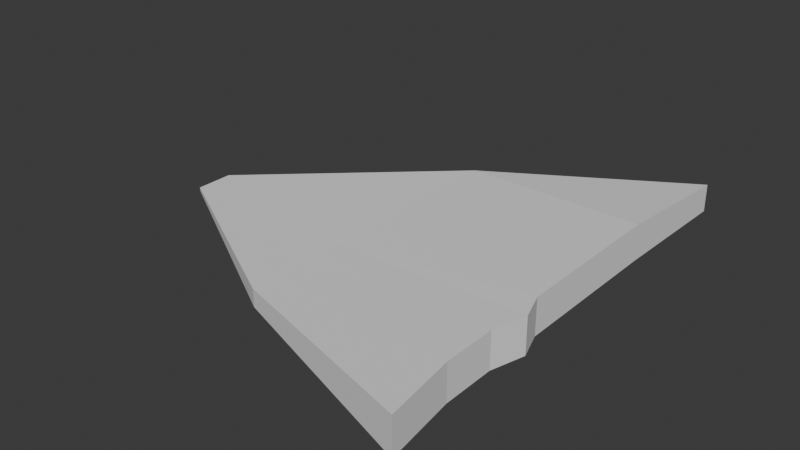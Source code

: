 # Source: wingR.blend  (saved by Blender 4.4.30; exported with 4.5.12 LTS)
import bpy
from mathutils import Matrix  # noqa: F401  (used for matrix-valued properties, if any)

bpy.ops.wm.read_factory_settings(use_empty=True)
scene = bpy.context.scene
scene.name = 'Scene'

# ---- collections
col_collection = bpy.data.collections.new('Collection'); scene.collection.children.link(col_collection)

# ---- world
world_world = bpy.data.worlds.new('World'); scene.world = world_world
world_world.use_nodes = True; world_world.node_tree.nodes.clear()
_N = world_world.node_tree.nodes; _L = world_world.node_tree.links
n0 = _N.new('ShaderNodeOutputWorld'); n0.name = 'World Output'; n0.location = (300, 300)
n1 = _N.new('ShaderNodeBackground'); n1.name = 'Background'; n1.location = (10, 300)
n1.inputs[0].default_value = (0.05088, 0.05088, 0.05088, 1.0)
_L.new(n1.outputs[0], n0.inputs[0])
n0.is_active_output = True
world_world.color = (0.05088, 0.05088, 0.05088)
world_world.sun_shadow_jitter_overblur = 0.0

# ---- meshes
me_002 = bpy.data.meshes.new('立方体.002')
me_002.from_pydata([(0.02786, -0.9413, -0.06249), (0.02786, -0.9413, 0.07768), (-0.01724, 0.9333, -0.07663), (-0.01724, 0.9333, 0.03235), (-1.481, -0.2681, 0.000513), (-1.481, -0.2681, 0.01468), (-1.481, -0.124, 0.000513), (-1.481, -0.124, 0.01468), (-0.7492, 0.468, -0.02568), (-0.7492, 0.468, 0.04087), (-0.7492, -0.6889, -0.02568), (-0.7492, -0.6889, 0.04087), (-0.01486, 0.3984, -0.06249), (-0.01486, 0.3984, 0.07768), (-1.481, -0.1651, 0.000513), (-1.481, -0.1651, 0.01468), (-0.7492, 0.1379, 0.04087), (-0.7492, 0.1379, -0.02568), (-0.01015, -0.6623, -0.06249), (-1.481, -0.2466, 0.01468), (-0.7492, -0.5167, 0.04087), (-0.7492, -0.5167, -0.02568), (-0.01015, -0.6623, 0.07768), (-1.481, -0.2466, 0.000513), (0.0252, -0.3255, 0.07768), (-1.481, -0.2208, 0.000513), (0.0252, -0.3255, -0.06249), (-1.481, -0.2208, 0.01468), (-0.7492, -0.3088, 0.04087), (-0.7492, -0.3088, -0.02568), (-0.01212, -0.2187, 0.07768), (-1.481, -0.2125, 0.000513), (-0.01212, -0.2187, -0.06249), (-1.481, -0.2125, 0.01468), (-0.7492, -0.2429, 0.04087), (-0.7492, -0.2429, -0.02568), (-0.01107, -0.4557, -0.06249), (-1.481, -0.2308, 0.01468), (-0.7492, -0.3892, 0.04087), (-0.7492, -0.3892, -0.02568), (-0.01107, -0.4557, 0.07768), (-1.481, -0.2308, 0.000513)], [], [(12, 3, 13), (6, 9, 8), (4, 19, 23), (0, 11, 10), (21, 4, 23), (11, 22, 20), (5, 20, 19), (18, 10, 21), (10, 5, 4), (8, 3, 2), (12, 8, 2), (7, 16, 9), (9, 13, 3), (17, 6, 8), (14, 7, 6), (32, 13, 30), (18, 1, 0), (36, 21, 39), (19, 38, 37), (20, 40, 38), (39, 23, 41), (23, 37, 41), (25, 33, 31), (35, 25, 31), (28, 30, 34), (27, 34, 33), (32, 29, 35), (36, 24, 40), (32, 17, 12), (15, 34, 16), (16, 30, 13), (35, 14, 17), (31, 15, 14), (26, 30, 24), (36, 22, 18), (41, 27, 25), (29, 41, 25), (28, 40, 24), (37, 28, 27), (36, 29, 26), (12, 2, 3), (6, 7, 9), (4, 5, 19), (0, 1, 11), (21, 10, 4), (11, 1, 22), (5, 11, 20), (18, 0, 10), (10, 11, 5), (8, 9, 3), (12, 17, 8), (7, 15, 16), (9, 16, 13), (17, 14, 6), (14, 15, 7), (32, 12, 13), (18, 22, 1), (36, 18, 21), (19, 20, 38), (20, 22, 40), (39, 21, 23), (23, 19, 37), (25, 27, 33), (35, 29, 25), (28, 24, 30), (27, 28, 34), (32, 26, 29), (36, 26, 24), (32, 35, 17), (15, 33, 34), (16, 34, 30), (35, 31, 14), (31, 33, 15), (26, 32, 30), (36, 40, 22), (41, 37, 27), (29, 39, 41), (28, 38, 40), (37, 38, 28), (36, 39, 29)])
me_002.polygons.foreach_set('use_smooth', [True] * 80)
_k = set([(0, 1), (0, 10), (0, 18), (1, 11), (1, 22), (2, 3), (2, 8), (2, 12), (3, 9), (3, 13), (4, 5), (4, 10), (4, 23), (5, 11), (5, 19), (6, 7), (6, 8), (6, 14), (7, 9), (7, 15), (8, 9), (8, 12), (8, 17), (9, 13), (9, 16), (10, 11), (10, 21), (11, 22), (12, 32), (13, 30), (14, 31), (15, 33), (16, 34), (17, 32), (18, 22), (18, 36), (19, 37), (22, 40), (23, 41), (24, 26), (24, 28), (24, 30), (24, 40), (25, 31), (25, 41), (26, 29), (26, 32), (26, 36), (27, 33), (27, 37), (28, 30), (28, 38), (29, 32), (29, 36), (30, 32), (36, 40)])
me_002.attributes.new('sharp_edge', 'BOOLEAN', 'EDGE').data.foreach_set('value', [ (min(e.vertices), max(e.vertices)) in _k for e in me_002.edges])
_uv = me_002.uv_layers.new(name='UVMap')
_uv.uv.foreach_set('vector', [0.375, 0.1787, 0.625, 0.25, 0.625, 0.1787, 0.375, 0.5, 0.625, 0.375, 0.375, 0.375, 0.375, 0.75, 0.625, 0.7128, 0.375, 0.7128, 0.375, 1.0, 0.625, 0.875, 0.375, 0.875, 0.25, 0.7128, 0.375, 0.75, 0.375, 0.7128, 0.75, 0.75, 0.875, 0.7128, 0.75, 0.7128, 0.625, 0.75, 0.75, 0.7128, 0.625, 0.7128, 0.125, 0.7128, 0.25, 0.75, 0.25, 0.7128, 0.375, 0.875, 0.625, 0.75, 0.375, 0.75, 0.375, 0.375, 0.625, 0.25, 0.375, 0.25, 0.125, 0.5713, 0.25, 0.5, 0.125, 0.5, 0.625, 0.5, 0.75, 0.5713, 0.75, 0.5, 0.75, 0.5, 0.875, 0.5713, 0.875, 0.5, 0.25, 0.5713, 0.375, 0.5, 0.25, 0.5, 0.375, 0.5713, 0.625, 0.5, 0.375, 0.5, 0.375, 0.09637, 0.625, 0.1787, 0.625, 0.09637, 0.375, 0.03721, 0.625, 0.0, 0.375, 0.0, 0.125, 0.6852, 0.25, 0.7128, 0.25, 0.6852, 0.625, 0.7128, 0.75, 0.6852, 0.625, 0.6852, 0.75, 0.7128, 0.875, 0.6852, 0.75, 0.6852, 0.25, 0.6852, 0.375, 0.7128, 0.375, 0.6852, 0.375, 0.7128, 0.625, 0.6852, 0.375, 0.6852, 0.375, 0.6679, 0.625, 0.6536, 0.375, 0.6536, 0.25, 0.6536, 0.375, 0.6679, 0.375, 0.6536, 0.75, 0.6679, 0.875, 0.6536, 0.75, 0.6536, 0.625, 0.6679, 0.75, 0.6536, 0.625, 0.6536, 0.125, 0.6536, 0.25, 0.6679, 0.25, 0.6536, 0.375, 0.06475, 0.625, 0.08213, 0.625, 0.06475, 0.125, 0.6536, 0.25, 0.5713, 0.125, 0.5713, 0.625, 0.5713, 0.75, 0.6536, 0.75, 0.5713, 0.75, 0.5713, 0.875, 0.6536, 0.875, 0.5713, 0.25, 0.6536, 0.375, 0.5713, 0.25, 0.5713, 0.375, 0.6536, 0.625, 0.5713, 0.375, 0.5713, 0.375, 0.08213, 0.625, 0.09637, 0.625, 0.08213, 0.375, 0.06475, 0.625, 0.03721, 0.375, 0.03721, 0.375, 0.6852, 0.625, 0.6679, 0.375, 0.6679, 0.25, 0.6679, 0.375, 0.6852, 0.375, 0.6679, 0.75, 0.6679, 0.875, 0.6852, 0.875, 0.6679, 0.625, 0.6852, 0.75, 0.6679, 0.625, 0.6679, 0.125, 0.6852, 0.25, 0.6679, 0.125, 0.6679, 0.375, 0.1787, 0.375, 0.25, 0.625, 0.25, 0.375, 0.5, 0.625, 0.5, 0.625, 0.375, 0.375, 0.75, 0.625, 0.75, 0.625, 0.7128, 0.375, 1.0, 0.625, 1.0, 0.625, 0.875, 0.25, 0.7128, 0.25, 0.75, 0.375, 0.75, 0.75, 0.75, 0.875, 0.75, 0.875, 0.7128, 0.625, 0.75, 0.75, 0.75, 0.75, 0.7128, 0.125, 0.7128, 0.125, 0.75, 0.25, 0.75, 0.375, 0.875, 0.625, 0.875, 0.625, 0.75, 0.375, 0.375, 0.625, 0.375, 0.625, 0.25, 0.125, 0.5713, 0.25, 0.5713, 0.25, 0.5, 0.625, 0.5, 0.625, 0.5713, 0.75, 0.5713, 0.75, 0.5, 0.75, 0.5713, 0.875, 0.5713, 0.25, 0.5713, 0.375, 0.5713, 0.375, 0.5, 0.375, 0.5713, 0.625, 0.5713, 0.625, 0.5, 0.375, 0.09637, 0.375, 0.1787, 0.625, 0.1787, 0.375, 0.03721, 0.625, 0.03721, 0.625, 0.0, 0.125, 0.6852, 0.125, 0.7128, 0.25, 0.7128, 0.625, 0.7128, 0.75, 0.7128, 0.75, 0.6852, 0.75, 0.7128, 0.875, 0.7128, 0.875, 0.6852, 0.25, 0.6852, 0.25, 0.7128, 0.375, 0.7128, 0.375, 0.7128, 0.625, 0.7128, 0.625, 0.6852, 0.375, 0.6679, 0.625, 0.6679, 0.625, 0.6536, 0.25, 0.6536, 0.25, 0.6679, 0.375, 0.6679, 0.75, 0.6679, 0.875, 0.6679, 0.875, 0.6536, 0.625, 0.6679, 0.75, 0.6679, 0.75, 0.6536, 0.125, 0.6536, 0.125, 0.6679, 0.25, 0.6679, 0.375, 0.06475, 0.375, 0.08213, 0.625, 0.08213, 0.125, 0.6536, 0.25, 0.6536, 0.25, 0.5713, 0.625, 0.5713, 0.625, 0.6536, 0.75, 0.6536, 0.75, 0.5713, 0.75, 0.6536, 0.875, 0.6536, 0.25, 0.6536, 0.375, 0.6536, 0.375, 0.5713, 0.375, 0.6536, 0.625, 0.6536, 0.625, 0.5713, 0.375, 0.08213, 0.375, 0.09637, 0.625, 0.09637, 0.375, 0.06475, 0.625, 0.06475, 0.625, 0.03721, 0.375, 0.6852, 0.625, 0.6852, 0.625, 0.6679, 0.25, 0.6679, 0.25, 0.6852, 0.375, 0.6852, 0.75, 0.6679, 0.75, 0.6852, 0.875, 0.6852, 0.625, 0.6852, 0.75, 0.6852, 0.75, 0.6679, 0.125, 0.6852, 0.25, 0.6852, 0.25, 0.6679])
me_002.update()
me_002.normals_split_custom_set([tuple(v) for v in zip(*[iter([1.0, 0.004443, 0.0, 1.0, 0.004444, 0.0, 1.0, 0.004443, 0.0, -0.6289, 0.7775, 0.0, -0.6289, 0.7775, 0.0, -0.6289, 0.7775, 0.0, -1.0, -3.709e-06, 0.0, -1.0, 1.052e-06, 0.0, -1.0, 1.152e-06, 0.0, -0.3089, -0.9511, 0.0, -0.3089, -0.9511, 0.0, -0.3089, -0.9511, 0.0, -0.04277, -9.821e-06, -0.9991, -0.03576, 1.433e-07, -0.9994, -0.03576, -1.163e-07, -0.9994, -0.03699, 1.918e-07, 0.9993, -0.04978, -0.0001894, 0.9988, -0.04277, -9.665e-06, 0.9991, -0.03576, 2.235e-07, 0.9994, -0.04277, -9.665e-06, 0.9991, -0.03576, 9.401e-08, 0.9994, -0.04972, -0.0002232, -0.9988, -0.04951, -0.00518, -0.9988, -0.04277, -9.821e-06, -0.9991, -0.4984, -0.867, 0.0, -0.4984, -0.867, 0.0, -0.4984, -0.867, 0.0, -0.5364, 0.8439, 0.0, -0.5364, 0.8439, 0.0, -0.5364, 0.8439, 0.0, -0.05256, -0.02663, -0.9983, -0.05256, -0.02663, -0.9983, -0.05256, -0.02663, -0.9983, -0.03576, 1.18e-07, 0.9994, -0.03576, 7.877e-08, 0.9994, -0.03576, 8.49e-08, 0.9994, -0.04192, 0.08418, 0.9956, -0.04192, 0.08418, 0.9956, -0.04192, 0.08418, 0.9956, -0.03335, -2.88e-07, -0.9994, -0.03576, -5.693e-08, -0.9994, -0.03576, -6.163e-08, -0.9994, -1.0, 9.458e-08, 0.0, -1.0, 5.068e-08, 0.0, -1.0, 0.0, 0.0, 1.0, 0.004442, 0.0, 1.0, 0.004443, 0.0, 1.0, 0.004442, 0.0, 0.9909, 0.135, 0.0, 0.9909, 0.135, 0.0, 0.9909, 0.135, 0.0, -0.04978, -0.0001866, -0.9988, -0.04277, -9.821e-06, -0.9991, -0.0358, -3.556e-07, -0.9994, -0.03576, 9.401e-08, 0.9994, -0.0358, -2.553e-07, 0.9994, -0.03576, 4.31e-09, 0.9994, -0.04277, -9.665e-06, 0.9991, -0.04985, -0.0002164, 0.9988, -0.0358, -2.553e-07, 0.9994, -0.0358, -3.556e-07, -0.9994, -0.03576, -1.163e-07, -0.9994, -0.03576, -2.88e-08, -0.9994, -1.0, 1.152e-06, 0.0, -1.0, -8.733e-06, 0.0, -1.0, 4.184e-06, 0.0, -1.0, 3.855e-06, 0.0, -1.0, -3.203e-06, 0.0, -1.0, -1.653e-05, 0.0, -0.0358, -4.854e-07, -0.9994, -0.03576, -5.717e-08, -0.9994, -0.03576, -1.326e-07, -0.9994, -0.03405, 3.928e-07, 0.9994, -0.04994, -0.0001467, 0.9988, -0.0358, -2.791e-07, 0.9994, -0.03576, 3.171e-07, 0.9994, -0.0358, -2.791e-07, 0.9994, -0.03576, 3.018e-07, 0.9994, -0.04987, -7.315e-08, -0.9988, -0.03545, -3.988e-07, -0.9994, -0.0358, -4.854e-07, -0.9994, 0.9634, -0.2682, 0.0, 0.9634, -0.2682, 0.0, 0.9634, -0.2682, 0.0, -0.04998, -0.0002221, -0.9988, -0.05003, -8.692e-05, -0.9987, -0.05, -0.0001643, -0.9987, -0.03576, 5.704e-08, 0.9994, -0.0358, -2.791e-07, 0.9994, -0.03576, 7.877e-08, 0.9994, -0.04997, -5.578e-05, 0.9988, -0.04994, -0.0001467, 0.9988, -0.05, -0.0001641, 0.9987, -0.0358, -4.854e-07, -0.9994, -0.03576, -2.724e-08, -0.9994, -0.03335, -2.88e-07, -0.9994, -1.0, -1.653e-05, 0.0, -1.0, 6.159e-09, 0.0, -1.0, 9.458e-08, 0.0, 0.944, 0.33, 0.0, 0.944, 0.33, 0.0, 0.944, 0.33, 0.0, 1.0, 0.004445, 0.0, 1.0, 0.004445, 0.0, 1.0, 0.004445, 0.0, -1.0, 4.184e-06, 0.0, -1.0, 3.382e-06, 0.0, -1.0, 3.855e-06, 0.0, -0.03545, -3.988e-07, -0.9994, -0.03576, -2.88e-08, -0.9994, -0.03576, -5.717e-08, -0.9994, -0.04786, 0.009764, 0.9988, -0.04985, -0.0002164, 0.9988, -0.04719, 0.01314, 0.9988, -0.03576, 4.31e-09, 0.9994, -0.03405, 3.928e-07, 0.9994, -0.03576, 3.171e-07, 0.9994, -0.04719, 0.01314, -0.9988, -0.04719, 0.01314, -0.9988, -0.04719, 0.01314, -0.9988, 1.0, 0.004443, 0.0, 1.0, 0.004444, 0.0, 1.0, 0.004444, 0.0, -0.6289, 0.7775, 0.0, -0.6289, 0.7775, 0.0, -0.6289, 0.7775, 0.0, -1.0, -3.709e-06, 0.0, -1.0, -5.904e-06, 0.0, -1.0, 1.052e-06, 0.0, -0.3089, -0.9511, 0.0, -0.3089, -0.9511, 0.0, -0.3089, -0.9511, 0.0, -0.04277, -9.821e-06, -0.9991, -0.03576, -8.861e-08, -0.9994, -0.03576, 1.433e-07, -0.9994, -0.0495, -0.006742, 0.9988, -0.0495, -0.006742, 0.9988, -0.0495, -0.006742, 0.9988, -0.03576, 2.235e-07, 0.9994, -0.03699, 1.918e-07, 0.9993, -0.04277, -9.665e-06, 0.9991, -0.04972, -0.0002232, -0.9988, -0.0495, -0.006742, -0.9988, -0.04951, -0.00518, -0.9988, -0.4984, -0.867, 0.0, -0.4984, -0.867, 0.0, -0.4984, -0.867, 0.0, -0.5364, 0.8439, 0.0, -0.5364, 0.8439, 0.0, -0.5364, 0.8439, 0.0, -0.05, -0.0001643, -0.9987, -0.05003, -8.692e-05, -0.9987, -0.05006, -6.508e-08, -0.9987, -0.03576, 1.18e-07, 0.9994, -0.03576, 5.704e-08, 0.9994, -0.03576, 7.877e-08, 0.9994, -0.05006, 8.441e-08, 0.9987, -0.04997, -5.578e-05, 0.9988, -0.05, -0.0001641, 0.9987, -0.03335, -2.88e-07, -0.9994, -0.03576, -2.724e-08, -0.9994, -0.03576, -5.693e-08, -0.9994, -1.0, 9.458e-08, 0.0, -1.0, 6.159e-09, 0.0, -1.0, 5.068e-08, 0.0, 1.0, 0.004442, 0.0, 1.0, 0.004443, 0.0, 1.0, 0.004443, 0.0, 0.9909, 0.135, 0.0, 0.9909, 0.135, 0.0, 0.9909, 0.135, 0.0, -0.04978, -0.0001866, -0.9988, -0.04972, -0.0002232, -0.9988, -0.04277, -9.821e-06, -0.9991, -0.03576, 9.401e-08, 0.9994, -0.04277, -9.665e-06, 0.9991, -0.0358, -2.553e-07, 0.9994, -0.04277, -9.665e-06, 0.9991, -0.04978, -0.0001894, 0.9988, -0.04985, -0.0002164, 0.9988, -0.0358, -3.556e-07, -0.9994, -0.04277, -9.821e-06, -0.9991, -0.03576, -1.163e-07, -0.9994, -1.0, 1.152e-06, 0.0, -1.0, 1.052e-06, 0.0, -1.0, -8.733e-06, 0.0, -1.0, 3.855e-06, 0.0, -1.0, 3.382e-06, 0.0, -1.0, -3.203e-06, 0.0, -0.0358, -4.854e-07, -0.9994, -0.03545, -3.988e-07, -0.9994, -0.03576, -5.717e-08, -0.9994, -0.04782, -0.01672, 0.9987, -0.04782, -0.01672, 0.9987, -0.04782, -0.01672, 0.9987, -0.03576, 3.171e-07, 0.9994, -0.03405, 3.928e-07, 0.9994, -0.0358, -2.791e-07, 0.9994, -0.04782, -0.01672, -0.9987, -0.04782, -0.01672, -0.9987, -0.04782, -0.01672, -0.9987, 0.9634, -0.2682, 0.0, 0.9634, -0.2682, 0.0, 0.9634, -0.2682, 0.0, -0.04987, -7.315e-08, -0.9988, -0.0358, -4.854e-07, -0.9994, -0.03335, -2.88e-07, -0.9994, -0.03576, 5.704e-08, 0.9994, -0.03576, 3.018e-07, 0.9994, -0.0358, -2.791e-07, 0.9994, -0.04997, -5.578e-05, 0.9988, -0.0358, -2.791e-07, 0.9994, -0.04994, -0.0001467, 0.9988, -0.0358, -4.854e-07, -0.9994, -0.03576, -1.326e-07, -0.9994, -0.03576, -2.724e-08, -0.9994, -1.0, -1.653e-05, 0.0, -1.0, -3.203e-06, 0.0, -1.0, 6.159e-09, 0.0, 0.944, 0.33, 0.0, 0.944, 0.33, 0.0, 0.944, 0.33, 0.0, 1.0, 0.004445, 0.0, 1.0, 0.004445, 0.0, 1.0, 0.004445, 0.0, -1.0, 4.184e-06, 0.0, -1.0, -8.733e-06, 0.0, -1.0, 3.382e-06, 0.0, -0.03545, -3.988e-07, -0.9994, -0.0358, -3.556e-07, -0.9994, -0.03576, -2.88e-08, -0.9994, -0.04786, 0.009764, 0.9988, -0.0358, -2.553e-07, 0.9994, -0.04985, -0.0002164, 0.9988, -0.03576, 4.31e-09, 0.9994, -0.0358, -2.553e-07, 0.9994, -0.03405, 3.928e-07, 0.9994, -0.04978, -0.0001866, -0.9988, -0.0358, -3.556e-07, -0.9994, -0.03545, -3.988e-07, -0.9994])] * 3)])

# ---- objects
ob_002 = bpy.data.objects.new('立方体.002', me_002)

# ---- transforms, parenting, visibility, modifiers, constraints
ob_002.location = (0.0, 0.0, 0.0)

# ---- collection membership
col_collection.objects.link(ob_002)

# ---- scene / render settings (as saved in the file)
scene.frame_start = 1; scene.frame_end = 250; scene.frame_set(1)
scene.render.engine = 'BLENDER_EEVEE_NEXT'
bpy.context.view_layer.update()

# ---- added for rendering (the .blend has no active camera and no usable light): camera, sun
cam_auto = bpy.data.cameras.new('AutoCamera')
cam_auto.lens = 50.0
cam_auto.sensor_width = 36.0
cam_auto.clip_end = 1000.0
ob_auto_camera = bpy.data.objects.new('AutoCamera', cam_auto)
scene.collection.objects.link(ob_auto_camera)
ob_auto_camera.location = (1.50447, -2.6814, 1.78546)
ob_auto_camera.rotation_euler = (1.09748, -7.21219e-08, 0.694738)
scene.camera = ob_auto_camera
light_auto_sun = bpy.data.lights.new('AutoSun', 'SUN')
light_auto_sun.energy = 3.0
light_auto_sun.angle = 0.0523599
ob_auto_sun = bpy.data.objects.new('AutoSun', light_auto_sun)
scene.collection.objects.link(ob_auto_sun)
ob_auto_sun.rotation_euler = (0.872665, 0.174533, 0.523599)
bpy.context.view_layer.update()
